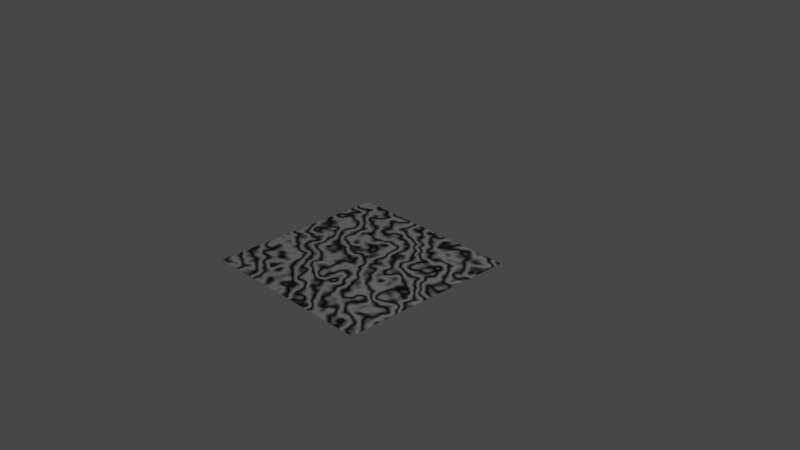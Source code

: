 # Source: 2_Wave_Example.blend  (saved by Blender 2.80.23; exported with 4.5.12 LTS)
import bpy
from mathutils import Matrix  # noqa: F401  (used for matrix-valued properties, if any)

bpy.ops.wm.read_factory_settings(use_empty=True)
scene = bpy.context.scene
scene.name = 'Scene'

# ---- collections
col_collection_1 = bpy.data.collections.new('Collection 1'); scene.collection.children.link(col_collection_1)

# ---- images (referenced by path relative to the original .blend; pixels are not part of the script)
import os
ASSET_DIR = os.environ.get("B2B_ASSET_DIR", "")  # directory of the original .blend (textures are referenced by path, not embedded)
HERE = os.path.dirname(os.path.abspath(__file__))  # packed textures are extracted next to this script under _unpacked/

def load_image(name, relpath, width, height, colorspace="sRGB"):
    """Load a texture the original file referenced (path relative to the .blend, or extracted next to this script)."""
    p = next((c for c in (os.path.join(HERE, relpath), os.path.join(ASSET_DIR, relpath)) if relpath and os.path.exists(c)), "")
    if p:
        img = bpy.data.images.load(p, check_existing=True)
        img.name = name
    else:  # same state as the original file: an image datablock whose file is absent (Cycles renders it pink)
        img = bpy.data.images.new(name, width, height)
        img.source = "FILE"
        img.filepath = "//" + (relpath or name)
    img.colorspace_settings.name = colorspace
    return img
img_waves = load_image('Waves', 'Waves.png', 1024, 1024, 'sRGB')

# ---- materials (node trees are filled in below, after node groups)
mat_infinite_scaling = bpy.data.materials.new('Infinite Scaling')
mat_infinite_scaling.roughness = 0.25

# ---- material node trees
mat_infinite_scaling.use_nodes = True; mat_infinite_scaling.node_tree.nodes.clear()
_N = mat_infinite_scaling.node_tree.nodes; _L = mat_infinite_scaling.node_tree.links
n0 = _N.new('ShaderNodeMapping'); n0.name = 'Mapping'; n0.location = (-511, 147)
n0.inputs[3].default_value = (5.0, 5.0, 5.0)
n1 = _N.new('ShaderNodeOutputMaterial'); n1.name = 'Material Output'; n1.location = (1459, 238)
n2 = _N.new('ShaderNodeBsdfPrincipled'); n2.name = 'Principled BSDF'; n2.location = (1169, 238)
n2.distribution = 'GGX'
n2.subsurface_method = 'BURLEY'
n2.inputs[3].default_value = 1.45
n3 = _N.new('ShaderNodeTexWave'); n3.name = 'Wave Texture'; n3.location = (816, 164)
n3.bands_direction = 'DIAGONAL'
n3.rings_direction = 'SPHERICAL'
n3.inputs[1].default_value = 1.0
n3.inputs[2].default_value = 18.95
n3.inputs[6].default_value = 1.571
n4 = _N.new('ShaderNodeTexCoord'); n4.name = 'Texture Coordinate'; n4.location = (-1709, 160)
n5 = _N.new('ShaderNodeTexImage'); n5.name = 'Image Texture'; n5.location = (121, 366)
n5.image = img_waves
_L.new(n2.outputs[0], n1.inputs[0])
_L.new(n4.outputs[2], n0.inputs[0])
_L.new(n0.outputs[0], n3.inputs[0])
_L.new(n3.outputs[0], n2.inputs[0])
n1.is_active_output = True

# ---- world
world_world = bpy.data.worlds.new('World'); scene.world = world_world
world_world.color = (0.05088, 0.05088, 0.05088)
world_world.use_sun_shadow = False
world_world.sun_shadow_jitter_overblur = 0.0

# ---- cameras
cam_camera = bpy.data.cameras.new('Camera')
cam_camera.clip_end = 100.0
cam_camera.ortho_scale = 7.314
cam_camera.dof.focus_distance = 0.0

# ---- lights
light_lamp = bpy.data.lights.new('Lamp', 'POINT')
light_lamp.transmission_factor = 0.0
light_lamp.cutoff_distance = 30.0
light_lamp.energy = 100.0
light_lamp.shadow_buffer_clip_start = 1.001
light_lamp.shadow_soft_size = 0.1
light_lamp.shadow_maximum_resolution = 0.006
light_lamp.use_absolute_resolution = True

# ---- meshes
me_plane = bpy.data.meshes.new('Plane')
me_plane.from_pydata([(-1.0, -1.0, 0.0), (1.0, -1.0, 0.0), (-1.0, 1.0, 0.0), (1.0, 1.0, 0.0)], [], [(0, 1, 3, 2)])
_uv = me_plane.uv_layers.new(name='UVMap')
_uv.uv.foreach_set('vector', [0.0, 0.0, 1.0, 0.0, 1.0, 1.0, 0.0, 1.0])
me_plane.materials.append(mat_infinite_scaling)
me_plane.use_remesh_preserve_volume = False
me_plane.use_remesh_preserve_attributes = False
me_plane.use_mirror_vertex_groups = False
me_plane.update()

# ---- objects
ob_lamp = bpy.data.objects.new('Lamp', light_lamp)
ob_camera = bpy.data.objects.new('Camera', cam_camera)
ob_plane = bpy.data.objects.new('Plane', me_plane)

# ---- transforms, parenting, visibility, modifiers, constraints
ob_lamp.location = (4.076, 1.005, 5.904)
ob_lamp.rotation_euler = (0.6503, 0.05522, 1.866)
ob_lamp.lock_rotations_4d = False
ob_lamp.empty_display_type = 'ARROWS'
ob_lamp.color = (0.0, 0.0, 0.0, 0.0)
ob_lamp.lineart.crease_threshold = 0.0
ob_camera.location = (7.481, -6.508, 5.344)
ob_camera.rotation_euler = (1.109, 0.0, 0.8149)
ob_camera.lock_rotations_4d = False
ob_camera.empty_display_type = 'ARROWS'
ob_camera.color = (0.0, 0.0, 0.0, 0.0)
ob_camera.display_type = 'WIRE'
ob_camera.lineart.crease_threshold = 0.0
ob_plane.location = (0.0, 0.0, 0.0)
ob_plane.lineart.crease_threshold = 0.0

# ---- collection membership
col_collection_1.objects.link(ob_lamp)
col_collection_1.objects.link(ob_camera)
col_collection_1.objects.link(ob_plane)

# ---- scene / render settings (as saved in the file)
scene.camera = ob_camera
scene.frame_start = 1; scene.frame_end = 250; scene.frame_set(1)
scene.render.engine = 'CYCLES'
scene.cycles.use_denoising = False
scene.cycles.samples = 128
scene.cycles.sampling_pattern = 'TABULATED_SOBOL'
scene.cycles.use_adaptive_sampling = False
scene.cycles.use_light_tree = False
scene.cycles.bake_type = 'DIFFUSE'
scene.view_settings.view_transform = 'Filmic'
bpy.context.view_layer.update()

